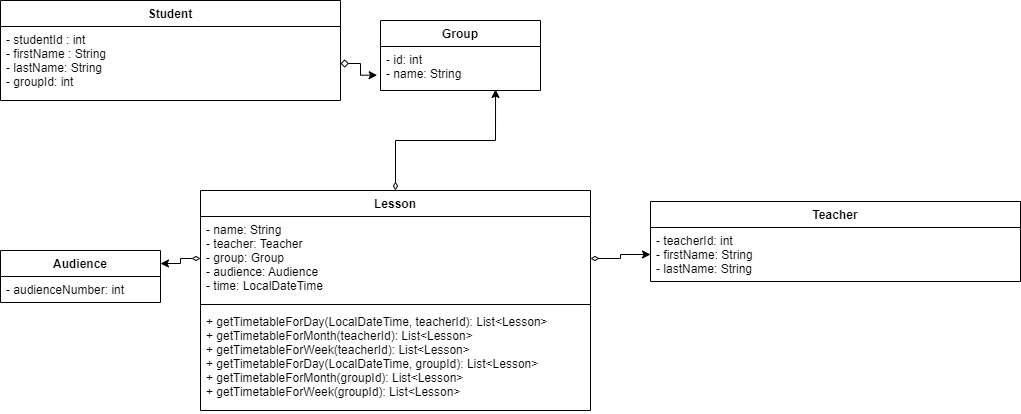

The diagram above was exported from draw.io. Its source (the exported page's mxGraphModel, read from the mxfile embedded in the PNG):
<mxGraphModel dx="1434" dy="764" grid="1" gridSize="10" guides="1" tooltips="1" connect="1" arrows="1" fold="1" page="1" pageScale="1" pageWidth="850" pageHeight="1100" background="none" math="0" shadow="0">
  <root>
    <mxCell id="0" />
    <mxCell id="1" parent="0" />
    <mxCell id="KwLzXJ1pzvQ4SLGH3oop-10" value="Group" style="swimlane;fontStyle=1;align=center;verticalAlign=top;childLayout=stackLayout;horizontal=1;startSize=26;horizontalStack=0;resizeParent=1;resizeParentMax=0;resizeLast=0;collapsible=1;marginBottom=0;" parent="1" vertex="1">
      <mxGeometry x="400" y="250" width="160" height="70" as="geometry" />
    </mxCell>
    <mxCell id="KwLzXJ1pzvQ4SLGH3oop-11" value="- id: int  &#10;- name: String " style="text;strokeColor=none;fillColor=none;align=left;verticalAlign=top;spacingLeft=4;spacingRight=4;overflow=hidden;rotatable=0;points=[[0,0.5],[1,0.5]];portConstraint=eastwest;" parent="KwLzXJ1pzvQ4SLGH3oop-10" vertex="1">
      <mxGeometry y="26" width="160" height="44" as="geometry" />
    </mxCell>
    <mxCell id="KwLzXJ1pzvQ4SLGH3oop-14" value="Audience" style="swimlane;fontStyle=1;align=center;verticalAlign=top;childLayout=stackLayout;horizontal=1;startSize=26;horizontalStack=0;resizeParent=1;resizeParentMax=0;resizeLast=0;collapsible=1;marginBottom=0;" parent="1" vertex="1">
      <mxGeometry x="20" y="480" width="160" height="52" as="geometry" />
    </mxCell>
    <mxCell id="KwLzXJ1pzvQ4SLGH3oop-15" value="- audienceNumber: int" style="text;strokeColor=none;fillColor=none;align=left;verticalAlign=top;spacingLeft=4;spacingRight=4;overflow=hidden;rotatable=0;points=[[0,0.5],[1,0.5]];portConstraint=eastwest;" parent="KwLzXJ1pzvQ4SLGH3oop-14" vertex="1">
      <mxGeometry y="26" width="160" height="26" as="geometry" />
    </mxCell>
    <mxCell id="MXrF2yXnJL4UfoMVitUG-21" value="Student" style="swimlane;fontStyle=1;align=center;verticalAlign=top;childLayout=stackLayout;horizontal=1;startSize=26;horizontalStack=0;resizeParent=1;resizeParentMax=0;resizeLast=0;collapsible=1;marginBottom=0;" parent="1" vertex="1">
      <mxGeometry x="20" y="230" width="340" height="100" as="geometry" />
    </mxCell>
    <mxCell id="MXrF2yXnJL4UfoMVitUG-22" value="- studentId : int&#10;- firstName : String&#10;- lastName: String&#10;- groupId: int" style="text;strokeColor=none;fillColor=none;align=left;verticalAlign=top;spacingLeft=4;spacingRight=4;overflow=hidden;rotatable=0;points=[[0,0.5],[1,0.5]];portConstraint=eastwest;" parent="MXrF2yXnJL4UfoMVitUG-21" vertex="1">
      <mxGeometry y="26" width="340" height="74" as="geometry" />
    </mxCell>
    <mxCell id="MXrF2yXnJL4UfoMVitUG-27" style="edgeStyle=orthogonalEdgeStyle;rounded=0;orthogonalLoop=1;jettySize=auto;html=1;entryX=-0.021;entryY=0.652;entryDx=0;entryDy=0;entryPerimeter=0;startArrow=diamond;startFill=0;" parent="1" source="MXrF2yXnJL4UfoMVitUG-22" target="KwLzXJ1pzvQ4SLGH3oop-11" edge="1">
      <mxGeometry relative="1" as="geometry" />
    </mxCell>
    <mxCell id="MXrF2yXnJL4UfoMVitUG-28" value="Teacher" style="swimlane;fontStyle=1;align=center;verticalAlign=top;childLayout=stackLayout;horizontal=1;startSize=26;horizontalStack=0;resizeParent=1;resizeParentMax=0;resizeLast=0;collapsible=1;marginBottom=0;" parent="1" vertex="1">
      <mxGeometry x="670" y="431" width="370" height="80" as="geometry" />
    </mxCell>
    <mxCell id="MXrF2yXnJL4UfoMVitUG-29" value="- teacherId: int&#10;- firstName: String&#10;- lastName: String" style="text;strokeColor=none;fillColor=none;align=left;verticalAlign=top;spacingLeft=4;spacingRight=4;overflow=hidden;rotatable=0;points=[[0,0.5],[1,0.5]];portConstraint=eastwest;" parent="MXrF2yXnJL4UfoMVitUG-28" vertex="1">
      <mxGeometry y="26" width="370" height="54" as="geometry" />
    </mxCell>
    <mxCell id="Dg9G7itC8yFwngfSQRJm-13" style="edgeStyle=orthogonalEdgeStyle;rounded=0;orthogonalLoop=1;jettySize=auto;html=1;entryX=0.719;entryY=0.977;entryDx=0;entryDy=0;entryPerimeter=0;startArrow=diamondThin;startFill=0;" edge="1" parent="1" source="Dg9G7itC8yFwngfSQRJm-8" target="KwLzXJ1pzvQ4SLGH3oop-11">
      <mxGeometry relative="1" as="geometry" />
    </mxCell>
    <mxCell id="Dg9G7itC8yFwngfSQRJm-8" value="Lesson" style="swimlane;fontStyle=1;align=center;verticalAlign=top;childLayout=stackLayout;horizontal=1;startSize=26;horizontalStack=0;resizeParent=1;resizeParentMax=0;resizeLast=0;collapsible=1;marginBottom=0;" vertex="1" parent="1">
      <mxGeometry x="220" y="420" width="390" height="220" as="geometry" />
    </mxCell>
    <mxCell id="Dg9G7itC8yFwngfSQRJm-9" value="- name: String&#10;- teacher: Teacher&#10;- group: Group&#10;- audience: Audience&#10;- time: LocalDateTime" style="text;strokeColor=none;fillColor=none;align=left;verticalAlign=top;spacingLeft=4;spacingRight=4;overflow=hidden;rotatable=0;points=[[0,0.5],[1,0.5]];portConstraint=eastwest;" vertex="1" parent="Dg9G7itC8yFwngfSQRJm-8">
      <mxGeometry y="26" width="390" height="84" as="geometry" />
    </mxCell>
    <mxCell id="Dg9G7itC8yFwngfSQRJm-10" value="" style="line;strokeWidth=1;fillColor=none;align=left;verticalAlign=middle;spacingTop=-1;spacingLeft=3;spacingRight=3;rotatable=0;labelPosition=right;points=[];portConstraint=eastwest;strokeColor=inherit;" vertex="1" parent="Dg9G7itC8yFwngfSQRJm-8">
      <mxGeometry y="110" width="390" height="8" as="geometry" />
    </mxCell>
    <mxCell id="Dg9G7itC8yFwngfSQRJm-11" value="+ getTimetableForDay(LocalDateTime, teacherId): List&lt;Lesson&gt;&#10;+ getTimetableForMonth(teacherId): List&lt;Lesson&gt;&#10;+ getTimetableForWeek(teacherId): List&lt;Lesson&gt;&#10;+ getTimetableForDay(LocalDateTime, groupId): List&lt;Lesson&gt;&#10;+ getTimetableForMonth(groupId): List&lt;Lesson&gt;&#10;+ getTimetableForWeek(groupId): List&lt;Lesson&gt;" style="text;strokeColor=none;fillColor=none;align=left;verticalAlign=top;spacingLeft=4;spacingRight=4;overflow=hidden;rotatable=0;points=[[0,0.5],[1,0.5]];portConstraint=eastwest;" vertex="1" parent="Dg9G7itC8yFwngfSQRJm-8">
      <mxGeometry y="118" width="390" height="102" as="geometry" />
    </mxCell>
    <mxCell id="Dg9G7itC8yFwngfSQRJm-12" style="edgeStyle=orthogonalEdgeStyle;rounded=0;orthogonalLoop=1;jettySize=auto;html=1;entryX=1;entryY=0.25;entryDx=0;entryDy=0;startArrow=diamondThin;startFill=0;" edge="1" parent="1" source="Dg9G7itC8yFwngfSQRJm-9" target="KwLzXJ1pzvQ4SLGH3oop-14">
      <mxGeometry relative="1" as="geometry" />
    </mxCell>
    <mxCell id="Dg9G7itC8yFwngfSQRJm-14" style="edgeStyle=orthogonalEdgeStyle;rounded=0;orthogonalLoop=1;jettySize=auto;html=1;entryX=0;entryY=0.5;entryDx=0;entryDy=0;startArrow=diamondThin;startFill=0;" edge="1" parent="1" source="Dg9G7itC8yFwngfSQRJm-9" target="MXrF2yXnJL4UfoMVitUG-29">
      <mxGeometry relative="1" as="geometry" />
    </mxCell>
  </root>
</mxGraphModel>